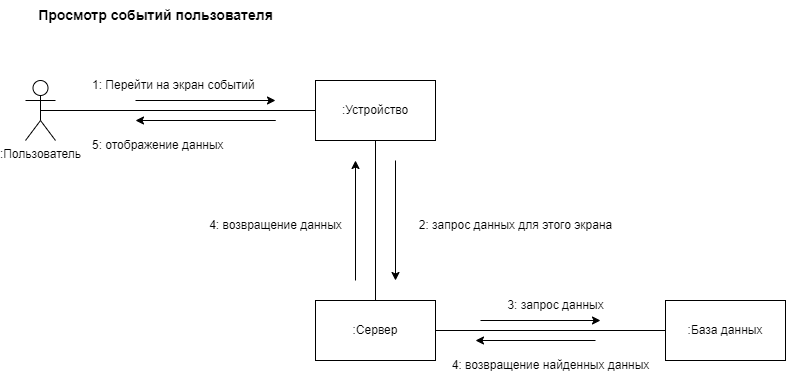

The diagram above was exported from draw.io. Its source (the exported page's mxGraphModel, read from the mxfile embedded in the PNG):
<mxGraphModel dx="1323" dy="614" grid="1" gridSize="10" guides="1" tooltips="1" connect="1" arrows="1" fold="1" page="1" pageScale="1" pageWidth="1169" pageHeight="827" math="0" shadow="0">
  <root>
    <mxCell id="0" />
    <mxCell id="1" parent="0" />
    <mxCell id="m95ouYhTCI9ZxstgU_6v-1" value=":Пользователь" style="shape=umlActor;verticalLabelPosition=bottom;verticalAlign=top;html=1;outlineConnect=0;" parent="1" vertex="1">
      <mxGeometry x="30" y="170" width="30" height="60" as="geometry" />
    </mxCell>
    <mxCell id="m95ouYhTCI9ZxstgU_6v-2" value=":Устройство" style="rounded=0;whiteSpace=wrap;html=1;" parent="1" vertex="1">
      <mxGeometry x="320" y="170" width="120" height="60" as="geometry" />
    </mxCell>
    <mxCell id="m95ouYhTCI9ZxstgU_6v-3" value=":Сервер" style="rounded=0;whiteSpace=wrap;html=1;" parent="1" vertex="1">
      <mxGeometry x="320" y="390" width="120" height="60" as="geometry" />
    </mxCell>
    <mxCell id="m95ouYhTCI9ZxstgU_6v-4" value=":База данных" style="rounded=0;whiteSpace=wrap;html=1;" parent="1" vertex="1">
      <mxGeometry x="670" y="390" width="120" height="60" as="geometry" />
    </mxCell>
    <mxCell id="m95ouYhTCI9ZxstgU_6v-6" value="" style="endArrow=none;html=1;rounded=0;entryX=0;entryY=0.5;entryDx=0;entryDy=0;exitX=0.5;exitY=0.5;exitDx=0;exitDy=0;exitPerimeter=0;" parent="1" source="m95ouYhTCI9ZxstgU_6v-1" target="m95ouYhTCI9ZxstgU_6v-2" edge="1">
      <mxGeometry width="50" height="50" relative="1" as="geometry">
        <mxPoint x="310" y="390" as="sourcePoint" />
        <mxPoint x="360" y="340" as="targetPoint" />
      </mxGeometry>
    </mxCell>
    <mxCell id="m95ouYhTCI9ZxstgU_6v-8" value="" style="endArrow=classic;html=1;rounded=0;" parent="1" edge="1">
      <mxGeometry x="0.2" y="-42" width="50" height="50" relative="1" as="geometry">
        <mxPoint x="140" y="190" as="sourcePoint" />
        <mxPoint x="280" y="190" as="targetPoint" />
        <mxPoint as="offset" />
      </mxGeometry>
    </mxCell>
    <mxCell id="m95ouYhTCI9ZxstgU_6v-10" value="" style="endArrow=classic;html=1;rounded=0;" parent="1" edge="1">
      <mxGeometry x="0.2" y="-42" width="50" height="50" relative="1" as="geometry">
        <mxPoint x="200" y="210" as="sourcePoint" />
        <mxPoint x="140" y="210" as="targetPoint" />
        <mxPoint as="offset" />
        <Array as="points">
          <mxPoint x="280" y="210" />
        </Array>
      </mxGeometry>
    </mxCell>
    <mxCell id="m95ouYhTCI9ZxstgU_6v-12" value="" style="endArrow=none;html=1;rounded=0;entryX=0.5;entryY=1;entryDx=0;entryDy=0;" parent="1" source="m95ouYhTCI9ZxstgU_6v-3" target="m95ouYhTCI9ZxstgU_6v-2" edge="1">
      <mxGeometry width="50" height="50" relative="1" as="geometry">
        <mxPoint x="335" y="310" as="sourcePoint" />
        <mxPoint x="385" y="260" as="targetPoint" />
      </mxGeometry>
    </mxCell>
    <mxCell id="m95ouYhTCI9ZxstgU_6v-13" value="" style="endArrow=none;html=1;rounded=0;exitX=1;exitY=0.5;exitDx=0;exitDy=0;" parent="1" source="m95ouYhTCI9ZxstgU_6v-3" target="m95ouYhTCI9ZxstgU_6v-4" edge="1">
      <mxGeometry width="50" height="50" relative="1" as="geometry">
        <mxPoint x="310" y="390" as="sourcePoint" />
        <mxPoint x="360" y="340" as="targetPoint" />
      </mxGeometry>
    </mxCell>
    <mxCell id="m95ouYhTCI9ZxstgU_6v-14" value="" style="endArrow=classic;html=1;rounded=0;" parent="1" edge="1">
      <mxGeometry width="50" height="50" relative="1" as="geometry">
        <mxPoint x="400" y="250" as="sourcePoint" />
        <mxPoint x="400" y="370" as="targetPoint" />
      </mxGeometry>
    </mxCell>
    <mxCell id="m95ouYhTCI9ZxstgU_6v-15" value="" style="endArrow=classic;html=1;rounded=0;" parent="1" edge="1">
      <mxGeometry x="0.3333" y="-50" width="50" height="50" relative="1" as="geometry">
        <mxPoint x="360" y="370" as="sourcePoint" />
        <mxPoint x="360" y="250" as="targetPoint" />
        <mxPoint as="offset" />
      </mxGeometry>
    </mxCell>
    <mxCell id="m95ouYhTCI9ZxstgU_6v-16" value="" style="endArrow=classic;html=1;rounded=0;" parent="1" edge="1">
      <mxGeometry width="50" height="50" relative="1" as="geometry">
        <mxPoint x="485" y="410" as="sourcePoint" />
        <mxPoint x="605" y="410" as="targetPoint" />
      </mxGeometry>
    </mxCell>
    <mxCell id="m95ouYhTCI9ZxstgU_6v-17" value="" style="endArrow=classic;html=1;rounded=0;" parent="1" edge="1">
      <mxGeometry width="50" height="50" relative="1" as="geometry">
        <mxPoint x="600" y="430" as="sourcePoint" />
        <mxPoint x="480" y="430" as="targetPoint" />
      </mxGeometry>
    </mxCell>
    <mxCell id="m95ouYhTCI9ZxstgU_6v-18" value="1: Перейти на экран событий" style="text;html=1;align=left;verticalAlign=middle;resizable=0;points=[];autosize=1;strokeColor=none;fillColor=none;" parent="1" vertex="1">
      <mxGeometry x="95" y="160" width="190" height="30" as="geometry" />
    </mxCell>
    <mxCell id="m95ouYhTCI9ZxstgU_6v-19" value="5: отображение данных" style="text;html=1;align=left;verticalAlign=middle;resizable=0;points=[];autosize=1;strokeColor=none;fillColor=none;" parent="1" vertex="1">
      <mxGeometry x="95" y="220" width="160" height="30" as="geometry" />
    </mxCell>
    <mxCell id="m95ouYhTCI9ZxstgU_6v-22" value="2: запрос данных для этого экрана" style="text;html=1;align=center;verticalAlign=middle;resizable=0;points=[];autosize=1;strokeColor=none;fillColor=none;" parent="1" vertex="1">
      <mxGeometry x="410" y="300" width="220" height="30" as="geometry" />
    </mxCell>
    <mxCell id="m95ouYhTCI9ZxstgU_6v-23" value="3: запрос данных" style="text;html=1;align=center;verticalAlign=middle;resizable=0;points=[];autosize=1;strokeColor=none;fillColor=none;" parent="1" vertex="1">
      <mxGeometry x="500" y="380" width="120" height="30" as="geometry" />
    </mxCell>
    <mxCell id="m95ouYhTCI9ZxstgU_6v-24" value="4: возвращение найденных данных" style="text;html=1;align=center;verticalAlign=middle;resizable=0;points=[];autosize=1;strokeColor=none;fillColor=none;" parent="1" vertex="1">
      <mxGeometry x="445" y="440" width="220" height="30" as="geometry" />
    </mxCell>
    <mxCell id="m95ouYhTCI9ZxstgU_6v-25" value="4: возвращение данных" style="text;html=1;align=center;verticalAlign=middle;resizable=0;points=[];autosize=1;strokeColor=none;fillColor=none;" parent="1" vertex="1">
      <mxGeometry x="200" y="300" width="160" height="30" as="geometry" />
    </mxCell>
    <mxCell id="m95ouYhTCI9ZxstgU_6v-31" value="&lt;span style=&quot;font-size: 14px;&quot;&gt;&lt;b&gt;Просмотр событий пользователя&lt;br&gt;&lt;/b&gt;&lt;/span&gt;" style="text;html=1;align=center;verticalAlign=middle;resizable=0;points=[];autosize=1;strokeColor=none;fillColor=none;" parent="1" vertex="1">
      <mxGeometry x="30" y="90" width="260" height="30" as="geometry" />
    </mxCell>
  </root>
</mxGraphModel>